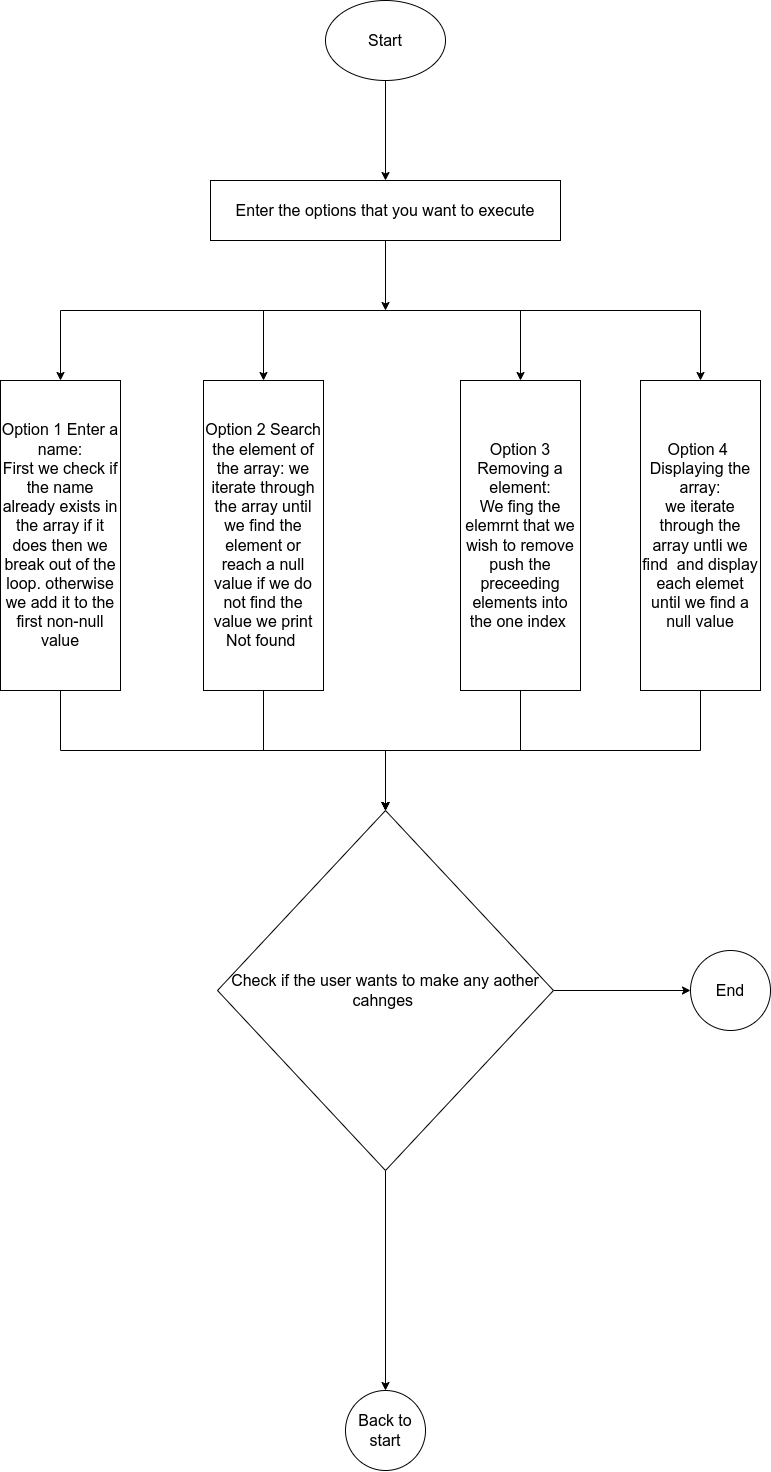

The diagram above was exported from draw.io. Its source (the exported page's mxGraphModel, read from the mxfile embedded in the PNG):
<mxGraphModel dx="1160" dy="2105" grid="1" gridSize="10" guides="1" tooltips="1" connect="1" arrows="1" fold="1" page="1" pageScale="1" pageWidth="850" pageHeight="1100" math="0" shadow="0">
  <root>
    <mxCell id="0" />
    <mxCell id="1" parent="0" />
    <mxCell id="dvqPuG67NilG1pcVMnVs-9" style="edgeStyle=orthogonalEdgeStyle;rounded=0;orthogonalLoop=1;jettySize=auto;html=1;exitX=0.5;exitY=1;exitDx=0;exitDy=0;entryX=0.5;entryY=0;entryDx=0;entryDy=0;fontSize=16;" edge="1" parent="1" target="dvqPuG67NilG1pcVMnVs-5">
      <mxGeometry relative="1" as="geometry">
        <mxPoint x="430" y="170" as="sourcePoint" />
      </mxGeometry>
    </mxCell>
    <mxCell id="dvqPuG67NilG1pcVMnVs-10" style="edgeStyle=orthogonalEdgeStyle;rounded=0;orthogonalLoop=1;jettySize=auto;html=1;exitX=0.5;exitY=1;exitDx=0;exitDy=0;entryX=0.5;entryY=0;entryDx=0;entryDy=0;fontSize=16;" edge="1" parent="1" target="dvqPuG67NilG1pcVMnVs-4">
      <mxGeometry relative="1" as="geometry">
        <mxPoint x="430" y="170" as="sourcePoint" />
      </mxGeometry>
    </mxCell>
    <mxCell id="dvqPuG67NilG1pcVMnVs-11" style="edgeStyle=orthogonalEdgeStyle;rounded=0;orthogonalLoop=1;jettySize=auto;html=1;exitX=0.5;exitY=1;exitDx=0;exitDy=0;entryX=0.5;entryY=0;entryDx=0;entryDy=0;fontSize=16;" edge="1" parent="1" target="dvqPuG67NilG1pcVMnVs-6">
      <mxGeometry relative="1" as="geometry">
        <mxPoint x="430" y="170" as="sourcePoint" />
      </mxGeometry>
    </mxCell>
    <mxCell id="dvqPuG67NilG1pcVMnVs-12" style="edgeStyle=orthogonalEdgeStyle;rounded=0;orthogonalLoop=1;jettySize=auto;html=1;exitX=0.5;exitY=1;exitDx=0;exitDy=0;entryX=0.5;entryY=0;entryDx=0;entryDy=0;fontSize=16;" edge="1" parent="1" target="dvqPuG67NilG1pcVMnVs-3">
      <mxGeometry relative="1" as="geometry">
        <mxPoint x="430" y="170" as="sourcePoint" />
      </mxGeometry>
    </mxCell>
    <mxCell id="dvqPuG67NilG1pcVMnVs-18" style="edgeStyle=orthogonalEdgeStyle;rounded=0;orthogonalLoop=1;jettySize=auto;html=1;exitX=0.5;exitY=1;exitDx=0;exitDy=0;entryX=0.5;entryY=0;entryDx=0;entryDy=0;fontSize=16;" edge="1" parent="1" source="dvqPuG67NilG1pcVMnVs-3">
      <mxGeometry relative="1" as="geometry">
        <mxPoint x="425" y="670" as="targetPoint" />
      </mxGeometry>
    </mxCell>
    <mxCell id="dvqPuG67NilG1pcVMnVs-3" value="Option 1 Enter a name:&lt;br&gt;First we check if the name already exists in the array if it does then we break out of the loop. otherwise we add it to the first non-null value" style="rounded=0;whiteSpace=wrap;html=1;fontSize=16;" vertex="1" parent="1">
      <mxGeometry x="40" y="240" width="120" height="310" as="geometry" />
    </mxCell>
    <mxCell id="dvqPuG67NilG1pcVMnVs-20" style="edgeStyle=orthogonalEdgeStyle;rounded=0;orthogonalLoop=1;jettySize=auto;html=1;exitX=0.5;exitY=1;exitDx=0;exitDy=0;entryX=0.5;entryY=0;entryDx=0;entryDy=0;fontSize=16;" edge="1" parent="1" source="dvqPuG67NilG1pcVMnVs-4">
      <mxGeometry relative="1" as="geometry">
        <mxPoint x="425" y="670" as="targetPoint" />
      </mxGeometry>
    </mxCell>
    <mxCell id="dvqPuG67NilG1pcVMnVs-4" value="Option 2 Search the element of the array: we iterate through the array until we find the element or reach a null value if we do not find the value we print Not found&amp;nbsp;" style="rounded=0;whiteSpace=wrap;html=1;fontSize=16;" vertex="1" parent="1">
      <mxGeometry x="243" y="240" width="120" height="310" as="geometry" />
    </mxCell>
    <mxCell id="dvqPuG67NilG1pcVMnVs-21" style="edgeStyle=orthogonalEdgeStyle;rounded=0;orthogonalLoop=1;jettySize=auto;html=1;exitX=0.5;exitY=1;exitDx=0;exitDy=0;entryX=0.5;entryY=0;entryDx=0;entryDy=0;fontSize=16;" edge="1" parent="1" source="dvqPuG67NilG1pcVMnVs-5">
      <mxGeometry relative="1" as="geometry">
        <mxPoint x="425" y="670" as="targetPoint" />
      </mxGeometry>
    </mxCell>
    <mxCell id="dvqPuG67NilG1pcVMnVs-5" value="Option 3 Removing a element:&lt;br&gt;We fing the elemrnt that we wish to remove push the preceeding elements into the one index&amp;nbsp;" style="rounded=0;whiteSpace=wrap;html=1;fontSize=16;" vertex="1" parent="1">
      <mxGeometry x="500" y="240" width="120" height="310" as="geometry" />
    </mxCell>
    <mxCell id="dvqPuG67NilG1pcVMnVs-22" style="edgeStyle=orthogonalEdgeStyle;rounded=0;orthogonalLoop=1;jettySize=auto;html=1;exitX=0.5;exitY=1;exitDx=0;exitDy=0;entryX=0.5;entryY=0;entryDx=0;entryDy=0;fontSize=16;" edge="1" parent="1" source="dvqPuG67NilG1pcVMnVs-6">
      <mxGeometry relative="1" as="geometry">
        <mxPoint x="425" y="670" as="targetPoint" />
      </mxGeometry>
    </mxCell>
    <mxCell id="dvqPuG67NilG1pcVMnVs-6" value="Option 4&amp;nbsp; Displaying the array:&lt;br&gt;we iterate through the array untli we find&amp;nbsp; and display each elemet until we find a null value" style="rounded=0;whiteSpace=wrap;html=1;fontSize=16;" vertex="1" parent="1">
      <mxGeometry x="680" y="240" width="120" height="310" as="geometry" />
    </mxCell>
    <mxCell id="dvqPuG67NilG1pcVMnVs-14" style="edgeStyle=orthogonalEdgeStyle;rounded=0;orthogonalLoop=1;jettySize=auto;html=1;exitX=0.5;exitY=1;exitDx=0;exitDy=0;fontSize=16;" edge="1" parent="1" source="dvqPuG67NilG1pcVMnVs-13">
      <mxGeometry relative="1" as="geometry">
        <mxPoint x="425" y="170" as="targetPoint" />
      </mxGeometry>
    </mxCell>
    <mxCell id="dvqPuG67NilG1pcVMnVs-13" value="Enter the options that you want to execute" style="rounded=0;whiteSpace=wrap;html=1;fontSize=16;" vertex="1" parent="1">
      <mxGeometry x="250" y="40" width="350" height="60" as="geometry" />
    </mxCell>
    <mxCell id="dvqPuG67NilG1pcVMnVs-16" style="edgeStyle=orthogonalEdgeStyle;rounded=0;orthogonalLoop=1;jettySize=auto;html=1;exitX=0.5;exitY=1;exitDx=0;exitDy=0;entryX=0.5;entryY=0;entryDx=0;entryDy=0;fontSize=16;" edge="1" parent="1" source="dvqPuG67NilG1pcVMnVs-15" target="dvqPuG67NilG1pcVMnVs-13">
      <mxGeometry relative="1" as="geometry" />
    </mxCell>
    <mxCell id="dvqPuG67NilG1pcVMnVs-15" value="Start" style="ellipse;whiteSpace=wrap;html=1;fontSize=16;" vertex="1" parent="1">
      <mxGeometry x="365" y="-140" width="120" height="80" as="geometry" />
    </mxCell>
    <mxCell id="dvqPuG67NilG1pcVMnVs-25" style="edgeStyle=orthogonalEdgeStyle;rounded=0;orthogonalLoop=1;jettySize=auto;html=1;exitX=1;exitY=0.5;exitDx=0;exitDy=0;entryX=0;entryY=0.5;entryDx=0;entryDy=0;fontSize=16;" edge="1" parent="1" source="dvqPuG67NilG1pcVMnVs-23" target="dvqPuG67NilG1pcVMnVs-24">
      <mxGeometry relative="1" as="geometry" />
    </mxCell>
    <mxCell id="dvqPuG67NilG1pcVMnVs-27" value="" style="edgeStyle=orthogonalEdgeStyle;rounded=0;orthogonalLoop=1;jettySize=auto;html=1;fontSize=16;" edge="1" parent="1" source="dvqPuG67NilG1pcVMnVs-23" target="dvqPuG67NilG1pcVMnVs-26">
      <mxGeometry relative="1" as="geometry" />
    </mxCell>
    <mxCell id="dvqPuG67NilG1pcVMnVs-23" value="Check if the user wants to make any aother cahnges&amp;nbsp;" style="rhombus;whiteSpace=wrap;html=1;fontSize=16;" vertex="1" parent="1">
      <mxGeometry x="257" y="670" width="336" height="360" as="geometry" />
    </mxCell>
    <mxCell id="dvqPuG67NilG1pcVMnVs-24" value="End" style="ellipse;whiteSpace=wrap;html=1;fontSize=16;" vertex="1" parent="1">
      <mxGeometry x="730" y="810" width="80" height="80" as="geometry" />
    </mxCell>
    <mxCell id="dvqPuG67NilG1pcVMnVs-26" value="Back to start" style="ellipse;whiteSpace=wrap;html=1;fontSize=16;" vertex="1" parent="1">
      <mxGeometry x="385" y="1250" width="80" height="80" as="geometry" />
    </mxCell>
  </root>
</mxGraphModel>